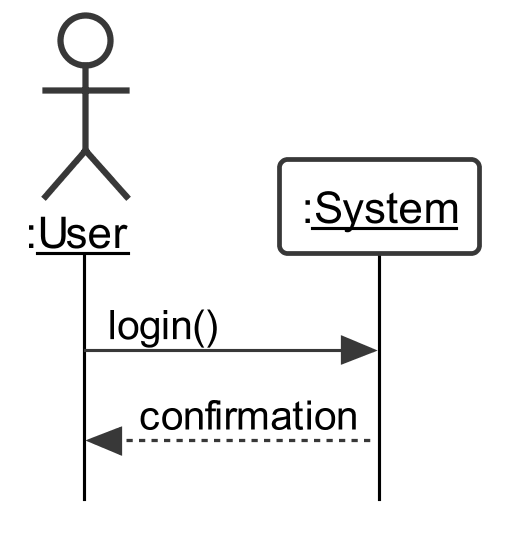

The diagram above was rendered by PlantUML. Its source (embedded in the PNG):
@startuml
skinparam {
	roundcorner 5
	sequenceMessageAlign left
	dpi 300
	monochrome true
	backgroundColor white
	classBackgroundColor white
	style strictuml
	defaultFontName Arial
	'linetype polyline
	maxmessagesize 200
	lifelineStrategy solid
	classAttributeIconSize 0
}

skinparam sequence {
	LifeLineBackgroundColor white
	LifeLineBorderColor black
	BoxBackgroundColor white
	ParticipantBackgroundColor white
	ActorBackgroundColor white
}

skinparam usecase {
	BackgroundColor white
}

actor ":__User__" as A
participant ":__System__" as B


A -> B: login()
B --> A: confirmation


@enduml